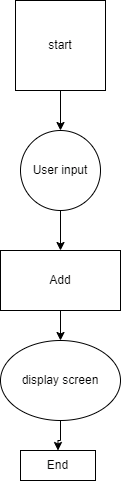

The diagram above was exported from draw.io. Its source (the exported page's mxGraphModel, read from the mxfile embedded in the PNG):
<mxGraphModel dx="880" dy="500" grid="1" gridSize="10" guides="1" tooltips="1" connect="1" arrows="1" fold="1" page="1" pageScale="1" pageWidth="850" pageHeight="1100" math="0" shadow="0">
  <root>
    <mxCell id="0" />
    <mxCell id="1" parent="0" />
    <mxCell id="cnUkbYnF3BYXnE4dRokI-8" value="" style="edgeStyle=orthogonalEdgeStyle;rounded=0;orthogonalLoop=1;jettySize=auto;html=1;" edge="1" parent="1" source="cnUkbYnF3BYXnE4dRokI-1" target="cnUkbYnF3BYXnE4dRokI-6">
      <mxGeometry relative="1" as="geometry" />
    </mxCell>
    <mxCell id="cnUkbYnF3BYXnE4dRokI-1" value="start" style="whiteSpace=wrap;html=1;aspect=fixed;" vertex="1" parent="1">
      <mxGeometry x="340" y="20" width="90" height="90" as="geometry" />
    </mxCell>
    <mxCell id="cnUkbYnF3BYXnE4dRokI-10" value="" style="edgeStyle=orthogonalEdgeStyle;rounded=0;orthogonalLoop=1;jettySize=auto;html=1;" edge="1" parent="1" source="cnUkbYnF3BYXnE4dRokI-4" target="cnUkbYnF3BYXnE4dRokI-5">
      <mxGeometry relative="1" as="geometry" />
    </mxCell>
    <mxCell id="cnUkbYnF3BYXnE4dRokI-4" value="Add" style="rounded=0;whiteSpace=wrap;html=1;" vertex="1" parent="1">
      <mxGeometry x="325" y="270" width="120" height="60" as="geometry" />
    </mxCell>
    <mxCell id="cnUkbYnF3BYXnE4dRokI-11" value="" style="edgeStyle=orthogonalEdgeStyle;rounded=0;orthogonalLoop=1;jettySize=auto;html=1;" edge="1" parent="1" source="cnUkbYnF3BYXnE4dRokI-5" target="cnUkbYnF3BYXnE4dRokI-7">
      <mxGeometry relative="1" as="geometry" />
    </mxCell>
    <mxCell id="cnUkbYnF3BYXnE4dRokI-5" value="display screen" style="ellipse;whiteSpace=wrap;html=1;" vertex="1" parent="1">
      <mxGeometry x="325" y="360" width="120" height="80" as="geometry" />
    </mxCell>
    <mxCell id="cnUkbYnF3BYXnE4dRokI-9" value="" style="edgeStyle=orthogonalEdgeStyle;rounded=0;orthogonalLoop=1;jettySize=auto;html=1;" edge="1" parent="1" source="cnUkbYnF3BYXnE4dRokI-6" target="cnUkbYnF3BYXnE4dRokI-4">
      <mxGeometry relative="1" as="geometry" />
    </mxCell>
    <mxCell id="cnUkbYnF3BYXnE4dRokI-6" value="User input" style="ellipse;whiteSpace=wrap;html=1;aspect=fixed;" vertex="1" parent="1">
      <mxGeometry x="345" y="150" width="80" height="80" as="geometry" />
    </mxCell>
    <mxCell id="cnUkbYnF3BYXnE4dRokI-7" value="End" style="rounded=0;whiteSpace=wrap;html=1;" vertex="1" parent="1">
      <mxGeometry x="345" y="470" width="75" height="30" as="geometry" />
    </mxCell>
  </root>
</mxGraphModel>